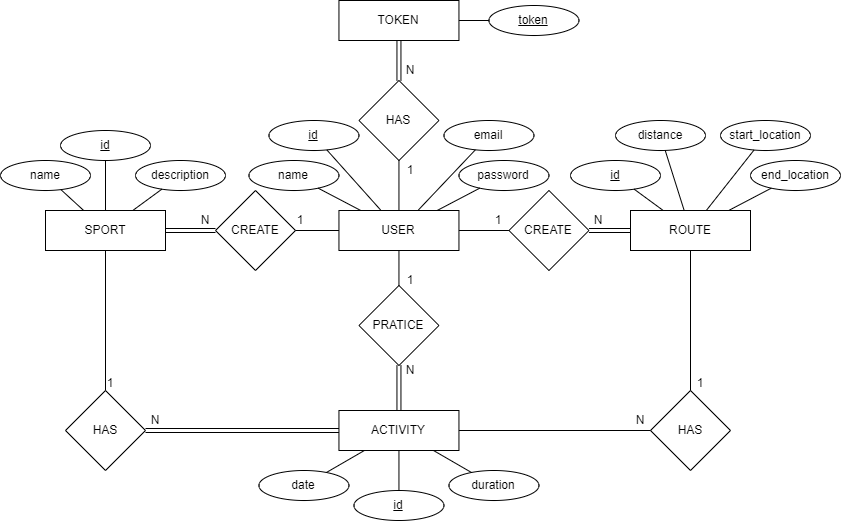

The diagram above was exported from draw.io. Its source (the exported page's mxGraphModel, read from the mxfile embedded in the PNG):
<mxGraphModel dx="1102" dy="857" grid="1" gridSize="10" guides="1" tooltips="1" connect="1" arrows="1" fold="1" page="1" pageScale="1" pageWidth="850" pageHeight="1100" math="0" shadow="0">
  <root>
    <mxCell id="0" />
    <mxCell id="1" parent="0" />
    <mxCell id="vp8esC1iI4rONQ47Ldl6-1" value="USER" style="rounded=0;whiteSpace=wrap;html=1;" parent="1" vertex="1">
      <mxGeometry x="338.45" y="250" width="120" height="40" as="geometry" />
    </mxCell>
    <mxCell id="vp8esC1iI4rONQ47Ldl6-2" value="SPORT" style="rounded=0;whiteSpace=wrap;html=1;" parent="1" vertex="1">
      <mxGeometry x="45" y="250" width="120" height="40" as="geometry" />
    </mxCell>
    <mxCell id="vp8esC1iI4rONQ47Ldl6-3" value="ROUTE" style="rounded=0;whiteSpace=wrap;html=1;" parent="1" vertex="1">
      <mxGeometry x="630" y="250" width="120" height="40" as="geometry" />
    </mxCell>
    <mxCell id="vp8esC1iI4rONQ47Ldl6-4" value="ACTIVITY" style="rounded=0;whiteSpace=wrap;html=1;" parent="1" vertex="1">
      <mxGeometry x="338.45" y="450" width="120" height="40" as="geometry" />
    </mxCell>
    <mxCell id="vp8esC1iI4rONQ47Ldl6-5" value="&lt;u&gt;id&lt;/u&gt;" style="ellipse;whiteSpace=wrap;html=1;" parent="1" vertex="1">
      <mxGeometry x="268.45" y="160" width="90" height="30" as="geometry" />
    </mxCell>
    <mxCell id="vp8esC1iI4rONQ47Ldl6-6" value="name" style="ellipse;whiteSpace=wrap;html=1;" parent="1" vertex="1">
      <mxGeometry x="248.45" y="200" width="90" height="30" as="geometry" />
    </mxCell>
    <mxCell id="vp8esC1iI4rONQ47Ldl6-7" value="email" style="ellipse;whiteSpace=wrap;html=1;" parent="1" vertex="1">
      <mxGeometry x="443.45" y="160" width="90" height="30" as="geometry" />
    </mxCell>
    <mxCell id="vp8esC1iI4rONQ47Ldl6-8" value="" style="endArrow=none;html=1;rounded=0;" parent="1" source="vp8esC1iI4rONQ47Ldl6-1" target="vp8esC1iI4rONQ47Ldl6-6" edge="1">
      <mxGeometry width="50" height="50" relative="1" as="geometry">
        <mxPoint x="388.45" y="490" as="sourcePoint" />
        <mxPoint x="329.99834588061407" y="228.16843359370853" as="targetPoint" />
      </mxGeometry>
    </mxCell>
    <mxCell id="vp8esC1iI4rONQ47Ldl6-9" value="" style="endArrow=none;html=1;rounded=0;" parent="1" source="vp8esC1iI4rONQ47Ldl6-1" target="vp8esC1iI4rONQ47Ldl6-5" edge="1">
      <mxGeometry width="50" height="50" relative="1" as="geometry">
        <mxPoint x="370.26818181818186" y="260" as="sourcePoint" />
        <mxPoint x="327.60939714869227" y="237.6549223159816" as="targetPoint" />
      </mxGeometry>
    </mxCell>
    <mxCell id="vp8esC1iI4rONQ47Ldl6-10" value="" style="endArrow=none;html=1;rounded=0;" parent="1" source="vp8esC1iI4rONQ47Ldl6-1" target="vp8esC1iI4rONQ47Ldl6-7" edge="1">
      <mxGeometry width="50" height="50" relative="1" as="geometry">
        <mxPoint x="408.45" y="260" as="sourcePoint" />
        <mxPoint x="408.45" y="200" as="targetPoint" />
      </mxGeometry>
    </mxCell>
    <mxCell id="vp8esC1iI4rONQ47Ldl6-11" value="&lt;u&gt;id&lt;/u&gt;" style="ellipse;whiteSpace=wrap;html=1;" parent="1" vertex="1">
      <mxGeometry x="60.000000000000014" y="170" width="90" height="30" as="geometry" />
    </mxCell>
    <mxCell id="vp8esC1iI4rONQ47Ldl6-12" value="name" style="ellipse;whiteSpace=wrap;html=1;" parent="1" vertex="1">
      <mxGeometry y="200" width="90" height="30" as="geometry" />
    </mxCell>
    <mxCell id="vp8esC1iI4rONQ47Ldl6-13" value="description" style="ellipse;whiteSpace=wrap;html=1;" parent="1" vertex="1">
      <mxGeometry x="135" y="200" width="90" height="30" as="geometry" />
    </mxCell>
    <mxCell id="vp8esC1iI4rONQ47Ldl6-14" value="" style="endArrow=none;html=1;rounded=0;" parent="1" source="vp8esC1iI4rONQ47Ldl6-2" target="vp8esC1iI4rONQ47Ldl6-12" edge="1">
      <mxGeometry width="50" height="50" relative="1" as="geometry">
        <mxPoint x="82.27272727272727" y="100" as="sourcePoint" />
        <mxPoint x="46.54834588062738" y="78.16843359371671" as="targetPoint" />
      </mxGeometry>
    </mxCell>
    <mxCell id="vp8esC1iI4rONQ47Ldl6-15" value="" style="endArrow=none;html=1;rounded=0;" parent="1" source="vp8esC1iI4rONQ47Ldl6-2" target="vp8esC1iI4rONQ47Ldl6-11" edge="1">
      <mxGeometry width="50" height="50" relative="1" as="geometry">
        <mxPoint x="82.27272727272738" y="300" as="sourcePoint" />
        <mxPoint x="46.54834588062738" y="321.8315664062834" as="targetPoint" />
      </mxGeometry>
    </mxCell>
    <mxCell id="vp8esC1iI4rONQ47Ldl6-16" value="" style="endArrow=none;html=1;rounded=0;" parent="1" source="vp8esC1iI4rONQ47Ldl6-2" target="vp8esC1iI4rONQ47Ldl6-13" edge="1">
      <mxGeometry width="50" height="50" relative="1" as="geometry">
        <mxPoint x="115.00000000000001" y="300" as="sourcePoint" />
        <mxPoint x="173.4516541193741" y="311.8315664062842" as="targetPoint" />
      </mxGeometry>
    </mxCell>
    <mxCell id="vp8esC1iI4rONQ47Ldl6-18" value="&lt;u&gt;id&lt;/u&gt;" style="ellipse;whiteSpace=wrap;html=1;" parent="1" vertex="1">
      <mxGeometry x="570" y="200" width="90" height="30" as="geometry" />
    </mxCell>
    <mxCell id="vp8esC1iI4rONQ47Ldl6-19" value="start_location" style="ellipse;whiteSpace=wrap;html=1;" parent="1" vertex="1">
      <mxGeometry x="720" y="160" width="90" height="30" as="geometry" />
    </mxCell>
    <mxCell id="vp8esC1iI4rONQ47Ldl6-20" value="end_location" style="ellipse;whiteSpace=wrap;html=1;" parent="1" vertex="1">
      <mxGeometry x="750" y="200" width="90" height="30" as="geometry" />
    </mxCell>
    <mxCell id="vp8esC1iI4rONQ47Ldl6-21" value="distance" style="ellipse;whiteSpace=wrap;html=1;" parent="1" vertex="1">
      <mxGeometry x="615" y="160" width="90" height="30" as="geometry" />
    </mxCell>
    <mxCell id="vp8esC1iI4rONQ47Ldl6-22" value="" style="endArrow=none;html=1;rounded=0;" parent="1" source="vp8esC1iI4rONQ47Ldl6-3" target="vp8esC1iI4rONQ47Ldl6-18" edge="1">
      <mxGeometry width="50" height="50" relative="1" as="geometry">
        <mxPoint x="412.72727272727275" y="260" as="sourcePoint" />
        <mxPoint x="448.4516541193742" y="238.1684335937158" as="targetPoint" />
      </mxGeometry>
    </mxCell>
    <mxCell id="vp8esC1iI4rONQ47Ldl6-23" value="" style="endArrow=none;html=1;rounded=0;" parent="1" source="vp8esC1iI4rONQ47Ldl6-3" target="vp8esC1iI4rONQ47Ldl6-21" edge="1">
      <mxGeometry width="50" height="50" relative="1" as="geometry">
        <mxPoint x="690" y="260" as="sourcePoint" />
        <mxPoint x="651.4936033272172" y="238.95612589226062" as="targetPoint" />
      </mxGeometry>
    </mxCell>
    <mxCell id="vp8esC1iI4rONQ47Ldl6-24" value="" style="endArrow=none;html=1;rounded=0;" parent="1" source="vp8esC1iI4rONQ47Ldl6-3" target="vp8esC1iI4rONQ47Ldl6-19" edge="1">
      <mxGeometry width="50" height="50" relative="1" as="geometry">
        <mxPoint x="700" y="270" as="sourcePoint" />
        <mxPoint x="675.257856140533" y="199.89725906484364" as="targetPoint" />
      </mxGeometry>
    </mxCell>
    <mxCell id="vp8esC1iI4rONQ47Ldl6-25" value="" style="endArrow=none;html=1;rounded=0;" parent="1" source="vp8esC1iI4rONQ47Ldl6-3" target="vp8esC1iI4rONQ47Ldl6-20" edge="1">
      <mxGeometry width="50" height="50" relative="1" as="geometry">
        <mxPoint x="693.6842105263158" y="260" as="sourcePoint" />
        <mxPoint x="674.7108153033118" y="199.91758179382077" as="targetPoint" />
      </mxGeometry>
    </mxCell>
    <mxCell id="vp8esC1iI4rONQ47Ldl6-26" value="&lt;u&gt;id&lt;/u&gt;" style="ellipse;whiteSpace=wrap;html=1;" parent="1" vertex="1">
      <mxGeometry x="353.45" y="530" width="90" height="30" as="geometry" />
    </mxCell>
    <mxCell id="vp8esC1iI4rONQ47Ldl6-27" value="date" style="ellipse;whiteSpace=wrap;html=1;" parent="1" vertex="1">
      <mxGeometry x="258.45" y="510" width="90" height="30" as="geometry" />
    </mxCell>
    <mxCell id="vp8esC1iI4rONQ47Ldl6-28" value="duration" style="ellipse;whiteSpace=wrap;html=1;" parent="1" vertex="1">
      <mxGeometry x="448.45" y="510" width="90" height="30" as="geometry" />
    </mxCell>
    <mxCell id="vp8esC1iI4rONQ47Ldl6-29" value="" style="endArrow=none;html=1;rounded=0;" parent="1" source="vp8esC1iI4rONQ47Ldl6-4" target="vp8esC1iI4rONQ47Ldl6-26" edge="1">
      <mxGeometry width="50" height="50" relative="1" as="geometry">
        <mxPoint x="88.44999999999999" y="500" as="sourcePoint" />
        <mxPoint x="88.44999999999999" y="540" as="targetPoint" />
      </mxGeometry>
    </mxCell>
    <mxCell id="vp8esC1iI4rONQ47Ldl6-30" value="" style="endArrow=none;html=1;rounded=0;" parent="1" source="vp8esC1iI4rONQ47Ldl6-4" target="vp8esC1iI4rONQ47Ldl6-27" edge="1">
      <mxGeometry width="50" height="50" relative="1" as="geometry">
        <mxPoint x="408.45" y="500" as="sourcePoint" />
        <mxPoint x="408.45" y="540" as="targetPoint" />
      </mxGeometry>
    </mxCell>
    <mxCell id="vp8esC1iI4rONQ47Ldl6-31" value="" style="endArrow=none;html=1;rounded=0;" parent="1" source="vp8esC1iI4rONQ47Ldl6-4" target="vp8esC1iI4rONQ47Ldl6-28" edge="1">
      <mxGeometry width="50" height="50" relative="1" as="geometry">
        <mxPoint x="370.26818181818174" y="500" as="sourcePoint" />
        <mxPoint x="327.6093971486934" y="522.3450776840177" as="targetPoint" />
      </mxGeometry>
    </mxCell>
    <mxCell id="vp8esC1iI4rONQ47Ldl6-32" value="CREATE" style="rhombus;whiteSpace=wrap;html=1;" parent="1" vertex="1">
      <mxGeometry x="215" y="230" width="80" height="80" as="geometry" />
    </mxCell>
    <mxCell id="vp8esC1iI4rONQ47Ldl6-35" value="" style="endArrow=none;html=1;rounded=0;shape=link;" parent="1" source="vp8esC1iI4rONQ47Ldl6-32" target="vp8esC1iI4rONQ47Ldl6-2" edge="1">
      <mxGeometry width="50" height="50" relative="1" as="geometry">
        <mxPoint x="85.00000000000001" y="140" as="sourcePoint" />
        <mxPoint x="85.00000000000001" y="160" as="targetPoint" />
      </mxGeometry>
    </mxCell>
    <mxCell id="vp8esC1iI4rONQ47Ldl6-36" value="1" style="text;html=1;strokeColor=none;fillColor=none;align=center;verticalAlign=middle;whiteSpace=wrap;rounded=0;" parent="1" vertex="1">
      <mxGeometry x="290" y="245" width="20" height="30" as="geometry" />
    </mxCell>
    <mxCell id="vp8esC1iI4rONQ47Ldl6-37" value="N" style="text;html=1;strokeColor=none;fillColor=none;align=center;verticalAlign=middle;whiteSpace=wrap;rounded=0;" parent="1" vertex="1">
      <mxGeometry x="195" y="245" width="20" height="30" as="geometry" />
    </mxCell>
    <mxCell id="vp8esC1iI4rONQ47Ldl6-38" value="CREATE" style="rhombus;whiteSpace=wrap;html=1;" parent="1" vertex="1">
      <mxGeometry x="508.45" y="230" width="80" height="80" as="geometry" />
    </mxCell>
    <mxCell id="vp8esC1iI4rONQ47Ldl6-39" value="" style="endArrow=none;html=1;rounded=0;" parent="1" source="vp8esC1iI4rONQ47Ldl6-1" target="vp8esC1iI4rONQ47Ldl6-38" edge="1">
      <mxGeometry width="50" height="50" relative="1" as="geometry">
        <mxPoint x="222.72727272727263" y="260" as="sourcePoint" />
        <mxPoint x="258.4516541193742" y="238.1684335937157" as="targetPoint" />
      </mxGeometry>
    </mxCell>
    <mxCell id="vp8esC1iI4rONQ47Ldl6-40" value="" style="endArrow=none;html=1;rounded=0;exitX=1;exitY=0.5;exitDx=0;exitDy=0;shape=link;" parent="1" source="vp8esC1iI4rONQ47Ldl6-38" target="vp8esC1iI4rONQ47Ldl6-3" edge="1">
      <mxGeometry width="50" height="50" relative="1" as="geometry">
        <mxPoint x="540" y="270" as="sourcePoint" />
        <mxPoint x="470" y="280" as="targetPoint" />
      </mxGeometry>
    </mxCell>
    <mxCell id="vp8esC1iI4rONQ47Ldl6-41" value="1" style="text;html=1;strokeColor=none;fillColor=none;align=center;verticalAlign=middle;whiteSpace=wrap;rounded=0;" parent="1" vertex="1">
      <mxGeometry x="488.45" y="250" width="20" height="20" as="geometry" />
    </mxCell>
    <mxCell id="vp8esC1iI4rONQ47Ldl6-42" value="N" style="text;html=1;strokeColor=none;fillColor=none;align=center;verticalAlign=middle;whiteSpace=wrap;rounded=0;" parent="1" vertex="1">
      <mxGeometry x="588.45" y="250" width="20" height="20" as="geometry" />
    </mxCell>
    <mxCell id="vp8esC1iI4rONQ47Ldl6-43" value="PRATICE" style="rhombus;whiteSpace=wrap;html=1;" parent="1" vertex="1">
      <mxGeometry x="358.45" y="325" width="80" height="80" as="geometry" />
    </mxCell>
    <mxCell id="vp8esC1iI4rONQ47Ldl6-44" value="" style="endArrow=none;html=1;rounded=0;" parent="1" source="vp8esC1iI4rONQ47Ldl6-1" target="vp8esC1iI4rONQ47Ldl6-43" edge="1">
      <mxGeometry width="50" height="50" relative="1" as="geometry">
        <mxPoint x="272.72727272727263" y="260" as="sourcePoint" />
        <mxPoint x="308.4516541193742" y="238.1684335937157" as="targetPoint" />
      </mxGeometry>
    </mxCell>
    <mxCell id="vp8esC1iI4rONQ47Ldl6-45" value="" style="endArrow=none;html=1;rounded=0;shape=link;" parent="1" source="vp8esC1iI4rONQ47Ldl6-43" target="vp8esC1iI4rONQ47Ldl6-4" edge="1">
      <mxGeometry width="50" height="50" relative="1" as="geometry">
        <mxPoint x="274" y="300" as="sourcePoint" />
        <mxPoint x="384.8148148148148" y="365.1851851851852" as="targetPoint" />
      </mxGeometry>
    </mxCell>
    <mxCell id="vp8esC1iI4rONQ47Ldl6-46" value="1" style="text;html=1;strokeColor=none;fillColor=none;align=center;verticalAlign=middle;whiteSpace=wrap;rounded=0;" parent="1" vertex="1">
      <mxGeometry x="400" y="310" width="20" height="20" as="geometry" />
    </mxCell>
    <mxCell id="vp8esC1iI4rONQ47Ldl6-47" value="N" style="text;html=1;strokeColor=none;fillColor=none;align=center;verticalAlign=middle;whiteSpace=wrap;rounded=0;" parent="1" vertex="1">
      <mxGeometry x="400" y="400" width="20" height="20" as="geometry" />
    </mxCell>
    <mxCell id="vp8esC1iI4rONQ47Ldl6-48" value="" style="endArrow=none;html=1;rounded=0;" parent="1" source="vp8esC1iI4rONQ47Ldl6-1" target="vp8esC1iI4rONQ47Ldl6-32" edge="1">
      <mxGeometry width="50" height="50" relative="1" as="geometry">
        <mxPoint x="205" y="280" as="sourcePoint" />
        <mxPoint x="145" y="280" as="targetPoint" />
      </mxGeometry>
    </mxCell>
    <mxCell id="vp8esC1iI4rONQ47Ldl6-49" value="HAS" style="rhombus;whiteSpace=wrap;html=1;" parent="1" vertex="1">
      <mxGeometry x="65" y="430" width="80" height="80" as="geometry" />
    </mxCell>
    <mxCell id="vp8esC1iI4rONQ47Ldl6-50" value="" style="endArrow=none;html=1;rounded=0;strokeColor=default;" parent="1" source="vp8esC1iI4rONQ47Ldl6-49" target="vp8esC1iI4rONQ47Ldl6-2" edge="1">
      <mxGeometry width="50" height="50" relative="1" as="geometry">
        <mxPoint x="115" y="260" as="sourcePoint" />
        <mxPoint x="115" y="210" as="targetPoint" />
      </mxGeometry>
    </mxCell>
    <mxCell id="vp8esC1iI4rONQ47Ldl6-51" value="" style="endArrow=none;html=1;rounded=0;shape=link;" parent="1" source="vp8esC1iI4rONQ47Ldl6-49" target="vp8esC1iI4rONQ47Ldl6-4" edge="1">
      <mxGeometry width="50" height="50" relative="1" as="geometry">
        <mxPoint x="85" y="440" as="sourcePoint" />
        <mxPoint x="85" y="300" as="targetPoint" />
      </mxGeometry>
    </mxCell>
    <mxCell id="vp8esC1iI4rONQ47Ldl6-52" value="1" style="text;html=1;strokeColor=none;fillColor=none;align=center;verticalAlign=middle;whiteSpace=wrap;rounded=0;" parent="1" vertex="1">
      <mxGeometry x="100" y="410" width="20" height="25" as="geometry" />
    </mxCell>
    <mxCell id="vp8esC1iI4rONQ47Ldl6-53" value="N" style="text;html=1;strokeColor=none;fillColor=none;align=center;verticalAlign=middle;whiteSpace=wrap;rounded=0;" parent="1" vertex="1">
      <mxGeometry x="145" y="450" width="20" height="20" as="geometry" />
    </mxCell>
    <mxCell id="vp8esC1iI4rONQ47Ldl6-54" value="HAS" style="rhombus;whiteSpace=wrap;html=1;" parent="1" vertex="1">
      <mxGeometry x="650" y="430" width="80" height="80" as="geometry" />
    </mxCell>
    <mxCell id="vp8esC1iI4rONQ47Ldl6-55" value="" style="endArrow=none;html=1;rounded=0;" parent="1" source="vp8esC1iI4rONQ47Ldl6-4" target="vp8esC1iI4rONQ47Ldl6-54" edge="1">
      <mxGeometry width="50" height="50" relative="1" as="geometry">
        <mxPoint x="75" y="480" as="sourcePoint" />
        <mxPoint x="298.4499999999998" y="480" as="targetPoint" />
      </mxGeometry>
    </mxCell>
    <mxCell id="vp8esC1iI4rONQ47Ldl6-56" value="" style="endArrow=none;html=1;rounded=0;" parent="1" source="vp8esC1iI4rONQ47Ldl6-54" target="vp8esC1iI4rONQ47Ldl6-3" edge="1">
      <mxGeometry width="50" height="50" relative="1" as="geometry">
        <mxPoint x="418.4499999999998" y="480" as="sourcePoint" />
        <mxPoint x="660" y="480" as="targetPoint" />
      </mxGeometry>
    </mxCell>
    <mxCell id="vp8esC1iI4rONQ47Ldl6-57" value="1" style="text;html=1;strokeColor=none;fillColor=none;align=center;verticalAlign=middle;whiteSpace=wrap;rounded=0;" parent="1" vertex="1">
      <mxGeometry x="690" y="410" width="20" height="25" as="geometry" />
    </mxCell>
    <mxCell id="vp8esC1iI4rONQ47Ldl6-58" value="N" style="text;html=1;strokeColor=none;fillColor=none;align=center;verticalAlign=middle;whiteSpace=wrap;rounded=0;" parent="1" vertex="1">
      <mxGeometry x="630" y="450" width="20" height="20" as="geometry" />
    </mxCell>
    <mxCell id="2" value="HAS" style="rhombus;whiteSpace=wrap;html=1;" parent="1" vertex="1">
      <mxGeometry x="358.45" y="120" width="80" height="80" as="geometry" />
    </mxCell>
    <mxCell id="3" value="TOKEN" style="rounded=0;whiteSpace=wrap;html=1;" parent="1" vertex="1">
      <mxGeometry x="338.45" y="40" width="120" height="40" as="geometry" />
    </mxCell>
    <mxCell id="4" value="" style="endArrow=none;html=1;rounded=0;" parent="1" source="2" target="vp8esC1iI4rONQ47Ldl6-1" edge="1">
      <mxGeometry width="50" height="50" relative="1" as="geometry">
        <mxPoint x="468.45000000000005" y="280" as="sourcePoint" />
        <mxPoint x="518.45" y="280" as="targetPoint" />
      </mxGeometry>
    </mxCell>
    <mxCell id="5" value="" style="endArrow=none;html=1;rounded=0;shape=link;" parent="1" source="2" target="3" edge="1">
      <mxGeometry width="50" height="50" relative="1" as="geometry">
        <mxPoint x="408.45000000000005" y="210" as="sourcePoint" />
        <mxPoint x="408.45000000000005" y="260" as="targetPoint" />
      </mxGeometry>
    </mxCell>
    <mxCell id="6" value="1" style="text;html=1;strokeColor=none;fillColor=none;align=center;verticalAlign=middle;whiteSpace=wrap;rounded=0;" parent="1" vertex="1">
      <mxGeometry x="400" y="200" width="20" height="20" as="geometry" />
    </mxCell>
    <mxCell id="7" value="N" style="text;html=1;strokeColor=none;fillColor=none;align=center;verticalAlign=middle;whiteSpace=wrap;rounded=0;" parent="1" vertex="1">
      <mxGeometry x="400" y="100" width="20" height="20" as="geometry" />
    </mxCell>
    <mxCell id="8" value="&lt;u&gt;token&lt;/u&gt;" style="ellipse;whiteSpace=wrap;html=1;" parent="1" vertex="1">
      <mxGeometry x="488.45" y="45" width="90" height="30" as="geometry" />
    </mxCell>
    <mxCell id="9" value="" style="endArrow=none;html=1;rounded=0;" parent="1" source="3" target="8" edge="1">
      <mxGeometry width="50" height="50" relative="1" as="geometry">
        <mxPoint x="390.55526315789484" y="260" as="sourcePoint" />
        <mxPoint x="336.3112304735214" y="199.37431641158264" as="targetPoint" />
      </mxGeometry>
    </mxCell>
    <mxCell id="B_L894BqJ44xsIo7DaTf-9" value="password" style="ellipse;whiteSpace=wrap;html=1;" vertex="1" parent="1">
      <mxGeometry x="458.45" y="200" width="90" height="30" as="geometry" />
    </mxCell>
    <mxCell id="B_L894BqJ44xsIo7DaTf-10" value="" style="endArrow=none;html=1;rounded=0;" edge="1" parent="1" source="vp8esC1iI4rONQ47Ldl6-1" target="B_L894BqJ44xsIo7DaTf-9">
      <mxGeometry width="50" height="50" relative="1" as="geometry">
        <mxPoint x="427.39736842105276" y="260" as="sourcePoint" />
        <mxPoint x="484.8990884428306" y="199.30373997701213" as="targetPoint" />
      </mxGeometry>
    </mxCell>
  </root>
</mxGraphModel>